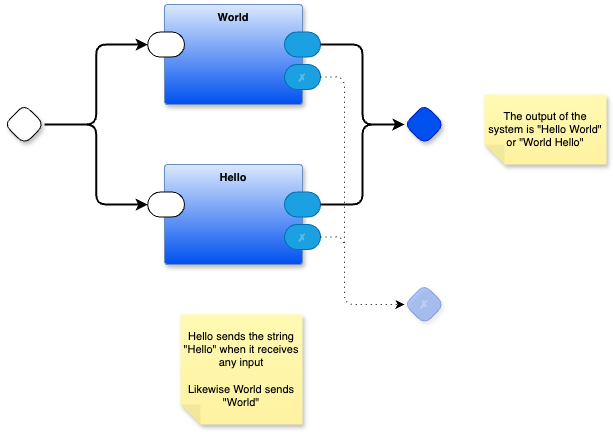

The diagram above was exported from draw.io. Its source (the exported page's mxGraphModel, read from the mxfile embedded in the PNG):
<mxGraphModel dx="799" dy="661" grid="1" gridSize="10" guides="1" tooltips="1" connect="1" arrows="1" fold="1" page="1" pageScale="1" pageWidth="1100" pageHeight="850" math="0" shadow="0">
  <root>
    <mxCell id="0" />
    <mxCell id="1" parent="0" />
    <mxCell id="-5bQla3dnRqBQKIm_dE6-1" value="" style="rhombus;rounded=1;fontStyle=1;glass=0;sketch=0;fontSize=12;points=[[0,0.5,0,0,0],[0.5,0,0,0,0],[0.5,1,0,0,0],[1,0.5,0,0,0]];shadow=1;fontFamily=Helvetica;fontColor=default;labelBackgroundColor=none;" parent="1" vertex="1">
      <mxGeometry x="120" y="260" width="40" height="40" as="geometry" />
    </mxCell>
    <mxCell id="-5bQla3dnRqBQKIm_dE6-2" value="World" style="rounded=1;container=1;recursiveResize=0;verticalAlign=top;arcSize=6;fontStyle=1;autosize=0;points=[];absoluteArcSize=1;shadow=1;strokeColor=#6c8ebf;fillColor=#dae8fc;fontFamily=Helvetica;fontSize=11;gradientColor=#0050EF;fontColor=default;labelBackgroundColor=none;" parent="1" vertex="1">
      <mxGeometry x="280" y="160" width="138" height="100" as="geometry">
        <mxRectangle x="-98" y="-1230" width="99" height="26" as="alternateBounds" />
      </mxGeometry>
    </mxCell>
    <mxCell id="-5bQla3dnRqBQKIm_dE6-3" value="" style="rounded=1;sketch=0;points=[[0,0.5,0,0,0],[1,0.5,0,0,0]];arcSize=50;fontFamily=Helvetica;fontSize=11;fontColor=default;labelBackgroundColor=none;" parent="-5bQla3dnRqBQKIm_dE6-2" vertex="1">
      <mxGeometry x="-16.75" y="27.5" width="36.75" height="25" as="geometry" />
    </mxCell>
    <mxCell id="-5bQla3dnRqBQKIm_dE6-4" value="" style="rounded=1;sketch=0;points=[[0,0.5,0,0,0],[1,0.5,0,0,0]];fillColor=#1ba1e2;fontColor=#ffffff;strokeColor=#006EAF;arcSize=50;fontFamily=Helvetica;fontSize=11;labelBackgroundColor=none;" parent="-5bQla3dnRqBQKIm_dE6-2" vertex="1">
      <mxGeometry x="120" y="27.5" width="36" height="25" as="geometry" />
    </mxCell>
    <mxCell id="-5bQla3dnRqBQKIm_dE6-5" value="✗" style="rounded=1;sketch=0;points=[[0,0.5,0,0,0],[1,0.5,0,0,0]];fillColor=#1ba1e2;fontColor=#ffffff;strokeColor=#006EAF;arcSize=50;fontFamily=Helvetica;fontSize=11;textOpacity=30;labelBackgroundColor=none;" parent="-5bQla3dnRqBQKIm_dE6-2" vertex="1">
      <mxGeometry x="120" y="60" width="36" height="25" as="geometry" />
    </mxCell>
    <mxCell id="-5bQla3dnRqBQKIm_dE6-6" value="Hello" style="rounded=1;container=1;recursiveResize=0;verticalAlign=top;arcSize=6;fontStyle=1;autosize=0;points=[];absoluteArcSize=1;shadow=1;strokeColor=#6c8ebf;fillColor=#dae8fc;fontFamily=Helvetica;fontSize=11;gradientColor=#0050EF;fontColor=default;labelBackgroundColor=none;" parent="1" vertex="1">
      <mxGeometry x="280" y="320" width="138" height="100" as="geometry">
        <mxRectangle x="-98" y="-1230" width="99" height="26" as="alternateBounds" />
      </mxGeometry>
    </mxCell>
    <mxCell id="-5bQla3dnRqBQKIm_dE6-7" value="" style="rounded=1;sketch=0;points=[[0,0.5,0,0,0],[1,0.5,0,0,0]];arcSize=50;fontFamily=Helvetica;fontSize=11;fontColor=default;labelBackgroundColor=none;" parent="-5bQla3dnRqBQKIm_dE6-6" vertex="1">
      <mxGeometry x="-16.75" y="27.5" width="36.75" height="25" as="geometry" />
    </mxCell>
    <mxCell id="-5bQla3dnRqBQKIm_dE6-8" value="" style="rounded=1;sketch=0;points=[[0,0.5,0,0,0],[1,0.5,0,0,0]];fillColor=#1ba1e2;fontColor=#ffffff;strokeColor=#006EAF;arcSize=50;fontFamily=Helvetica;fontSize=11;labelBackgroundColor=none;" parent="-5bQla3dnRqBQKIm_dE6-6" vertex="1">
      <mxGeometry x="120" y="27.5" width="36" height="25" as="geometry" />
    </mxCell>
    <mxCell id="-5bQla3dnRqBQKIm_dE6-9" value="✗" style="rounded=1;sketch=0;points=[[0,0.5,0,0,0],[1,0.5,0,0,0]];fillColor=#1ba1e2;fontColor=#ffffff;strokeColor=#006EAF;arcSize=50;fontFamily=Helvetica;fontSize=11;textOpacity=30;labelBackgroundColor=none;" parent="-5bQla3dnRqBQKIm_dE6-6" vertex="1">
      <mxGeometry x="120" y="60" width="36" height="25" as="geometry" />
    </mxCell>
    <mxCell id="-5bQla3dnRqBQKIm_dE6-10" value="" style="rhombus;rounded=1;fontStyle=1;glass=0;sketch=0;fontSize=12;points=[[0,0.5,0,0,0],[0.5,0,0,0,0],[0.5,1,0,0,0],[1,0.5,0,0,0]];shadow=1;fillColor=#0050ef;fontColor=#ffffff;strokeColor=#001DBC;fontFamily=Helvetica;labelBackgroundColor=none;" parent="1" vertex="1">
      <mxGeometry x="520" y="260" width="40" height="40" as="geometry" />
    </mxCell>
    <mxCell id="-5bQla3dnRqBQKIm_dE6-11" value="✗" style="rhombus;whiteSpace=wrap;html=1;rounded=1;fillColor=#0050ef;fontColor=#ffffff;strokeColor=#001DBC;fontStyle=1;glass=0;sketch=0;fontSize=12;points=[[0,0.5,0,0,0],[0.5,0,0,0,0],[0.5,1,0,0,0],[1,0.5,0,0,0]];shadow=1;opacity=30;textOpacity=30;fontFamily=Helvetica;labelBackgroundColor=none;" parent="1" vertex="1">
      <mxGeometry x="520" y="440" width="40" height="40" as="geometry" />
    </mxCell>
    <mxCell id="-5bQla3dnRqBQKIm_dE6-12" value="" style="edgeStyle=orthogonalEdgeStyle;shape=connector;curved=0;rounded=1;orthogonalLoop=1;jettySize=auto;exitX=1;exitY=0.5;exitDx=0;exitDy=0;exitPerimeter=0;entryX=0;entryY=0.5;entryDx=0;entryDy=0;entryPerimeter=0;strokeColor=default;strokeWidth=2;align=center;verticalAlign=middle;fontFamily=Helvetica;fontSize=11;fontColor=default;labelBackgroundColor=default;endArrow=classic;" parent="1" source="-5bQla3dnRqBQKIm_dE6-1" target="-5bQla3dnRqBQKIm_dE6-3" edge="1">
      <mxGeometry relative="1" as="geometry" />
    </mxCell>
    <mxCell id="-5bQla3dnRqBQKIm_dE6-13" value="" style="edgeStyle=orthogonalEdgeStyle;shape=connector;curved=0;rounded=1;orthogonalLoop=1;jettySize=auto;exitX=1;exitY=0.5;exitDx=0;exitDy=0;exitPerimeter=0;entryX=0;entryY=0.5;entryDx=0;entryDy=0;entryPerimeter=0;strokeColor=default;strokeWidth=2;align=center;verticalAlign=middle;fontFamily=Helvetica;fontSize=11;fontColor=default;labelBackgroundColor=default;endArrow=classic;" parent="1" source="-5bQla3dnRqBQKIm_dE6-1" target="-5bQla3dnRqBQKIm_dE6-7" edge="1">
      <mxGeometry relative="1" as="geometry" />
    </mxCell>
    <mxCell id="-5bQla3dnRqBQKIm_dE6-14" value="" style="edgeStyle=orthogonalEdgeStyle;shape=connector;curved=0;rounded=1;orthogonalLoop=1;jettySize=auto;exitX=1;exitY=0.5;exitDx=0;exitDy=0;exitPerimeter=0;entryX=0;entryY=0.5;entryDx=0;entryDy=0;entryPerimeter=0;strokeColor=default;strokeWidth=2;align=center;verticalAlign=middle;fontFamily=Helvetica;fontSize=11;fontColor=default;labelBackgroundColor=default;endArrow=classic;" parent="1" source="-5bQla3dnRqBQKIm_dE6-4" target="-5bQla3dnRqBQKIm_dE6-10" edge="1">
      <mxGeometry relative="1" as="geometry" />
    </mxCell>
    <mxCell id="-5bQla3dnRqBQKIm_dE6-15" value="" style="edgeStyle=orthogonalEdgeStyle;shape=connector;curved=0;rounded=1;orthogonalLoop=1;jettySize=auto;exitX=1;exitY=0.5;exitDx=0;exitDy=0;exitPerimeter=0;entryX=0;entryY=0.5;entryDx=0;entryDy=0;entryPerimeter=0;strokeColor=default;strokeWidth=2;align=center;verticalAlign=middle;fontFamily=Helvetica;fontSize=11;fontColor=default;labelBackgroundColor=default;endArrow=classic;" parent="1" source="-5bQla3dnRqBQKIm_dE6-8" target="-5bQla3dnRqBQKIm_dE6-10" edge="1">
      <mxGeometry relative="1" as="geometry" />
    </mxCell>
    <mxCell id="-5bQla3dnRqBQKIm_dE6-16" value="" style="edgeStyle=orthogonalEdgeStyle;shape=connector;curved=0;rounded=1;orthogonalLoop=1;jettySize=auto;exitX=1;exitY=0.5;exitDx=0;exitDy=0;exitPerimeter=0;entryX=0;entryY=0.5;entryDx=0;entryDy=0;entryPerimeter=0;strokeColor=default;strokeWidth=1;align=center;verticalAlign=middle;fontFamily=Helvetica;fontSize=11;fontColor=default;labelBackgroundColor=default;endArrow=classic;dashed=1;dashPattern=1 4;" parent="1" source="-5bQla3dnRqBQKIm_dE6-5" target="-5bQla3dnRqBQKIm_dE6-11" edge="1">
      <mxGeometry relative="1" as="geometry">
        <Array as="points">
          <mxPoint x="460" y="233" />
          <mxPoint x="460" y="460" />
        </Array>
      </mxGeometry>
    </mxCell>
    <mxCell id="-5bQla3dnRqBQKIm_dE6-17" value="" style="edgeStyle=orthogonalEdgeStyle;shape=connector;curved=0;rounded=1;orthogonalLoop=1;jettySize=auto;exitX=1;exitY=0.5;exitDx=0;exitDy=0;exitPerimeter=0;entryX=0;entryY=0.5;entryDx=0;entryDy=0;entryPerimeter=0;strokeColor=default;strokeWidth=1;align=center;verticalAlign=middle;fontFamily=Helvetica;fontSize=11;fontColor=default;labelBackgroundColor=default;endArrow=classic;dashed=1;dashPattern=1 4;" parent="1" source="-5bQla3dnRqBQKIm_dE6-9" target="-5bQla3dnRqBQKIm_dE6-11" edge="1">
      <mxGeometry relative="1" as="geometry">
        <Array as="points">
          <mxPoint x="460" y="393" />
          <mxPoint x="460" y="460" />
        </Array>
      </mxGeometry>
    </mxCell>
    <mxCell id="-5bQla3dnRqBQKIm_dE6-18" value="Hello sends the string &quot;Hello&quot; when it receives any input&lt;div&gt;&lt;br&gt;&lt;/div&gt;&lt;div&gt;Likewise World sends &quot;World&quot;&lt;/div&gt;" style="shape=note;whiteSpace=wrap;html=1;backgroundOutline=1;fontColor=#000000;darkOpacity=0.05;fillColor=#FFF9B2;strokeColor=none;fillStyle=solid;direction=west;gradientDirection=north;gradientColor=#FFF2A1;shadow=1;size=20;pointerEvents=1;fontFamily=Helvetica;fontSize=11;labelBackgroundColor=none;" parent="1" vertex="1">
      <mxGeometry x="296" y="470" width="122" height="110" as="geometry" />
    </mxCell>
    <mxCell id="-5bQla3dnRqBQKIm_dE6-19" value="The output of the system is &quot;Hello World&quot; or &quot;World Hello&quot;" style="shape=note;whiteSpace=wrap;html=1;backgroundOutline=1;fontColor=#000000;darkOpacity=0.05;fillColor=#FFF9B2;strokeColor=none;fillStyle=solid;direction=west;gradientDirection=north;gradientColor=#FFF2A1;shadow=1;size=20;pointerEvents=1;fontFamily=Helvetica;fontSize=11;labelBackgroundColor=none;" parent="1" vertex="1">
      <mxGeometry x="600" y="250" width="122" height="70" as="geometry" />
    </mxCell>
  </root>
</mxGraphModel>